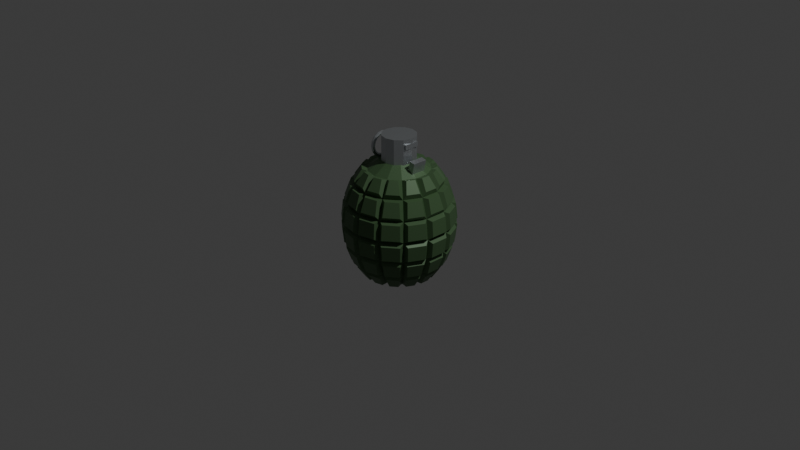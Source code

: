 # Source: grenade.blend  (saved by Blender 5.1.30; exported with 4.5.12 LTS)
import bpy
from mathutils import Matrix  # noqa: F401  (used for matrix-valued properties, if any)

bpy.ops.wm.read_factory_settings(use_empty=True)
scene = bpy.context.scene
scene.name = 'Scene'

# ---- collections
col_collection = bpy.data.collections.new('Collection'); scene.collection.children.link(col_collection)

# ---- materials (node trees are filled in below, after node groups)
mat_grenade_greendark = bpy.data.materials.new('Grenade_GreenDark')
mat_grenade_greymetal = bpy.data.materials.new('Grenade_GreyMetal')

# ---- material node trees
mat_grenade_greendark.use_nodes = True; mat_grenade_greendark.node_tree.nodes.clear()
_N = mat_grenade_greendark.node_tree.nodes; _L = mat_grenade_greendark.node_tree.links
n0 = _N.new('ShaderNodeBsdfPrincipled'); n0.name = 'Principled BSDF'; n0.location = (-200, 100)
n0.inputs[0].default_value = (0.07, 0.14, 0.06, 1.0)
n0.inputs[1].default_value = 0.2
n1 = _N.new('ShaderNodeOutputMaterial'); n1.name = 'Material Output'; n1.location = (200, 100)
_L.new(n0.outputs[0], n1.inputs[0])
n1.is_active_output = True
mat_grenade_greymetal.use_nodes = True; mat_grenade_greymetal.node_tree.nodes.clear()
_N = mat_grenade_greymetal.node_tree.nodes; _L = mat_grenade_greymetal.node_tree.links
n0 = _N.new('ShaderNodeBsdfPrincipled'); n0.name = 'Principled BSDF'; n0.location = (-200, 100)
n0.inputs[0].default_value = (0.55, 0.58, 0.6, 1.0)
n0.inputs[1].default_value = 0.85
n0.inputs[2].default_value = 0.3
n1 = _N.new('ShaderNodeOutputMaterial'); n1.name = 'Material Output'; n1.location = (200, 100)
_L.new(n0.outputs[0], n1.inputs[0])
n1.is_active_output = True

# ---- world
world_world = bpy.data.worlds.new('World'); scene.world = world_world
world_world.use_nodes = True; world_world.node_tree.nodes.clear()
_N = world_world.node_tree.nodes; _L = world_world.node_tree.links
n0 = _N.new('ShaderNodeOutputWorld'); n0.name = 'World Output'; n0.location = (200, 100)
n1 = _N.new('ShaderNodeBackground'); n1.name = 'Background'; n1.location = (-200, 100)
n1.inputs[0].default_value = (0.05088, 0.05088, 0.05088, 1.0)
_L.new(n1.outputs[0], n0.inputs[0])
n0.is_active_output = True
world_world.color = (0.05088, 0.05088, 0.05088)
world_world.sun_shadow_jitter_overblur = 0.0

# ---- cameras
cam_camera = bpy.data.cameras.new('Camera')
cam_camera.clip_end = 100.0
cam_camera.ortho_scale = 7.314

# ---- lights
light_light = bpy.data.lights.new('Light', 'POINT')
light_light.energy = 1000.0
light_light.shadow_soft_size = 0.1

# ---- meshes
me_grenadebodymesh = bpy.data.meshes.new('GrenadeBodyMesh')
me_grenadebodymesh.from_pydata([(0.0, 0.0, 0.704), (0.0, 0.17, 0.6695), (0.2892, 0.513, 0.0352), (0.0, 0.445, 0.4138), (0.0, 0.5231, 0.2175), (0.0, 0.55, 0.0), (0.0, 0.5231, -0.2175), (0.2677, 0.2624, -0.5828), (0.0, 0.3233, -0.5695), (0.0, 0.17, -0.6695), (0.0, 0.0, -0.704), (0.3352, 0.3099, -0.4675), (0.07374, 0.1531, 0.6695), (0.1403, 0.2913, 0.5695), (0.1931, 0.4009, 0.4138), (0.227, 0.4713, 0.2175), (0.2386, 0.4955, 0.0), (0.227, 0.4713, -0.2175), (0.1931, 0.4009, -0.4138), (0.1403, 0.2913, -0.5695), (0.07374, 0.1531, -0.6695), (0.2275, 0.3957, -0.4675), (0.1963, 0.3194, -0.5828), (0.1329, 0.106, 0.6695), (0.2528, 0.2016, 0.5695), (0.3479, 0.2774, 0.4138), (0.409, 0.3261, 0.2175), (0.43, 0.3429, 0.0), (0.409, 0.3261, -0.2175), (0.3479, 0.2774, -0.4138), (0.2528, 0.2016, -0.5695), (0.1329, 0.106, -0.6695), (0.4064, 0.3701, 0.2641), (0.3628, 0.3396, 0.4097), (0.1657, 0.03782, 0.6695), (0.3152, 0.07194, 0.5695), (0.4338, 0.09901, 0.4138), (0.51, 0.1164, 0.2175), (0.5362, 0.1224, 0.0), (0.51, 0.1164, -0.2175), (0.4338, 0.09901, -0.4138), (0.3152, 0.07194, -0.5695), (0.1657, 0.03782, -0.6695), (0.2503, 0.4293, 0.4097), (0.2704, 0.4785, 0.2641), (0.1657, -0.03782, 0.6695), (0.3152, -0.07194, 0.5695), (0.4338, -0.09901, 0.4138), (0.51, -0.1164, 0.2175), (0.5362, -0.1224, 0.0), (0.51, -0.1164, -0.2175), (0.4338, -0.09901, -0.4138), (0.3152, -0.07194, -0.5695), (0.1657, -0.03782, -0.6695), (0.3628, 0.3396, -0.4097), (0.4064, 0.3701, -0.2641), (0.1329, -0.106, 0.6695), (0.2528, -0.2016, 0.5695), (0.3479, -0.2774, 0.4138), (0.409, -0.3261, 0.2175), (0.43, -0.3429, 0.0), (0.409, -0.3261, -0.2175), (0.3479, -0.2774, -0.4138), (0.2528, -0.2016, -0.5695), (0.1329, -0.106, -0.6695), (0.2704, 0.4785, -0.2641), (0.2503, 0.4293, -0.4097), (0.07374, -0.1531, 0.6695), (0.1403, -0.2913, 0.5695), (0.1931, -0.4009, 0.4138), (0.227, -0.4713, 0.2175), (0.2386, -0.4955, 0.0), (0.227, -0.4713, -0.2175), (0.1931, -0.4009, -0.4138), (0.1403, -0.2913, -0.5695), (0.07374, -0.1531, -0.6695), (0.2117, 0.5299, -0.1968), (0.2207, 0.5459, -0.0352), (-3.725e-08, -0.17, 0.6695), (-8.941e-08, -0.3233, 0.5695), (-7.451e-08, -0.445, 0.4138), (-5.96e-08, -0.5231, 0.2175), (-8.941e-08, -0.55, 0.0), (-5.96e-08, -0.5231, -0.2175), (-7.451e-08, -0.445, -0.4138), (-8.941e-08, -0.3233, -0.5695), (-3.725e-08, -0.17, -0.6695), (0.038, 0.5876, -0.0352), (0.03916, 0.5693, -0.1968), (-0.07374, -0.1531, 0.6695), (-0.1403, -0.2913, 0.5695), (-0.1931, -0.4009, 0.4138), (-0.227, -0.4713, 0.2175), (-0.2386, -0.4955, 0.0), (-0.227, -0.4713, -0.2175), (-0.1931, -0.4009, -0.4138), (-0.1403, -0.2913, -0.5695), (-0.07374, -0.1531, -0.6695), (0.2207, 0.5459, 0.0352), (0.2117, 0.5299, 0.1968), (-0.1329, -0.106, 0.6695), (-0.2528, -0.2016, 0.5695), (-0.3479, -0.2774, 0.4138), (-0.409, -0.3261, 0.2175), (-0.43, -0.3429, 0.0), (-0.409, -0.3261, -0.2175), (-0.3479, -0.2774, -0.4138), (-0.2528, -0.2016, -0.5695), (-0.1329, -0.106, -0.6695), (0.03916, 0.5693, 0.1968), (0.038, 0.5876, 0.0352), (-0.1657, -0.03782, 0.6695), (-0.3152, -0.07194, 0.5695), (-0.4338, -0.09901, 0.4138), (-0.51, -0.1164, 0.2175), (-0.5362, -0.1224, 0.0), (-0.51, -0.1164, -0.2175), (-0.4338, -0.09901, -0.4138), (-0.3152, -0.07194, -0.5695), (-0.1657, -0.03782, -0.6695), (0.1273, 0.3525, -0.5828), (0.1675, 0.4246, -0.4675), (-0.1657, 0.03782, 0.6695), (-0.3152, 0.07194, 0.5695), (-0.4338, 0.09901, 0.4138), (-0.51, 0.1164, 0.2175), (-0.5362, 0.1224, 0.0), (-0.51, 0.1164, -0.2175), (-0.4338, 0.09901, -0.4138), (-0.3152, 0.07194, -0.5695), (-0.1657, 0.03782, -0.6695), (0.0333, 0.4553, -0.4675), (0.03826, 0.3729, -0.5828), (-0.1329, 0.106, 0.6695), (-0.2528, 0.2016, 0.5695), (-0.3479, 0.2774, 0.4138), (-0.409, 0.3261, 0.2175), (-0.43, 0.3429, 0.0), (-0.409, 0.3261, -0.2175), (-0.3479, 0.2774, -0.4138), (-0.2528, 0.2016, -0.5695), (-0.1329, 0.106, -0.6695), (0.2055, 0.5097, 0.2641), (0.1795, 0.4633, 0.4097), (-0.07374, 0.1531, 0.6695), (-0.1403, 0.2913, 0.5695), (-0.1931, 0.4009, 0.4138), (-0.227, 0.4713, 0.2175), (-0.2386, 0.4955, 0.0), (-0.227, 0.4713, -0.2175), (-0.1931, 0.4009, -0.4138), (-0.1403, 0.2913, -0.5695), (-0.07374, 0.1531, -0.6695), (0.03929, 0.4954, 0.4097), (0.03597, 0.5484, 0.2641), (0.1795, 0.4633, -0.4097), (1.341e-07, 0.3233, 0.5695), (0.2055, 0.5097, -0.2641), (0.03597, 0.5484, -0.2641), (0.03929, 0.4954, -0.4097), (0.1675, 0.4246, 0.4675), (1.341e-07, 0.445, -0.4138), (0.1273, 0.3525, 0.5828), (0.03826, 0.3729, 0.5828), (0.0333, 0.4553, 0.4675), (0.2823, 0.4959, 0.1968), (0.4207, 0.3856, 0.1968), (0.4357, 0.3961, 0.0352), (0.2823, 0.4959, -0.1968), (0.2892, 0.513, -0.0352), (0.4357, 0.3961, -0.0352), (0.4207, 0.3856, -0.1968), (0.2275, 0.3957, 0.4675), (0.1963, 0.3194, 0.5828), (0.2677, 0.2624, 0.5828), (0.3352, 0.3099, 0.4675), (0.4695, 0.3243, -0.1968), (0.4831, 0.3367, -0.0352), (0.5645, 0.1678, -0.0352), (0.5463, 0.1649, -0.1968), (0.3767, 0.2578, 0.4675), (0.3154, 0.2026, 0.5828), (0.355, 0.1203, 0.5828), (0.4365, 0.1338, 0.4675), (0.4118, 0.2781, -0.4097), (0.4512, 0.3138, -0.2641), (0.5267, 0.1571, -0.2641), (0.4742, 0.1485, -0.4097), (0.4512, 0.3138, 0.2641), (0.4118, 0.2781, 0.4097), (0.4742, 0.1485, 0.4097), (0.5267, 0.1571, 0.2641), (0.3154, 0.2026, -0.5828), (0.3767, 0.2578, -0.4675), (0.4365, 0.1338, -0.4675), (0.355, 0.1203, -0.5828), (0.4831, 0.3367, 0.0352), (0.4695, 0.3243, 0.1968), (0.5463, 0.1649, 0.1968), (0.5645, 0.1678, 0.0352), (0.5638, 0.0885, -0.1968), (0.5814, 0.09372, -0.0352), (0.5814, -0.09372, -0.0352), (0.5638, -0.0885, -0.1968), (0.4513, 0.06884, 0.4675), (0.372, 0.04568, 0.5828), (0.372, -0.04568, 0.5828), (0.4513, -0.06884, 0.4675), (0.4917, 0.07192, -0.4097), (0.5427, 0.08697, -0.2641), (0.5427, -0.08697, -0.2641), (0.4917, -0.07192, -0.4097), (0.5427, 0.08697, 0.2641), (0.4917, 0.07192, 0.4097), (0.4917, -0.07192, 0.4097), (0.5427, -0.08697, 0.2641), (0.372, 0.04568, -0.5828), (0.4513, 0.06884, -0.4675), (0.4513, -0.06884, -0.4675), (0.372, -0.04568, -0.5828), (0.5814, 0.09372, 0.0352), (0.5638, 0.0885, 0.1968), (0.5638, -0.0885, 0.1968), (0.5814, -0.09372, 0.0352), (0.5645, -0.1678, 0.0352), (0.5463, -0.1649, 0.1968), (0.4695, -0.3243, 0.1968), (0.4831, -0.3367, 0.0352), (0.5463, -0.1649, -0.1968), (0.5645, -0.1678, -0.0352), (0.4831, -0.3367, -0.0352), (0.4695, -0.3243, -0.1968), (0.4365, -0.1338, 0.4675), (0.355, -0.1203, 0.5828), (0.3154, -0.2026, 0.5828), (0.3767, -0.2578, 0.4675), (0.4742, -0.1485, -0.4097), (0.5267, -0.1571, -0.2641), (0.4512, -0.3138, -0.2641), (0.4118, -0.2781, -0.4097), (0.5267, -0.1571, 0.2641), (0.4742, -0.1485, 0.4097), (0.4118, -0.2781, 0.4097), (0.4512, -0.3138, 0.2641), (0.355, -0.1203, -0.5828), (0.4365, -0.1338, -0.4675), (0.3767, -0.2578, -0.4675), (0.3154, -0.2026, -0.5828), (0.2677, -0.2624, -0.5828), (0.3352, -0.3099, -0.4675), (0.2275, -0.3957, -0.4675), (0.1963, -0.3194, -0.5828), (0.4357, -0.3961, 0.0352), (0.4207, -0.3856, 0.1968), (0.2823, -0.4959, 0.1968), (0.2892, -0.513, 0.0352), (0.4207, -0.3856, -0.1968), (0.4357, -0.3961, -0.0352), (0.2892, -0.513, -0.0352), (0.2823, -0.4959, -0.1968), (0.3352, -0.3099, 0.4675), (0.2677, -0.2624, 0.5828), (0.1963, -0.3194, 0.5828), (0.2275, -0.3957, 0.4675), (0.3628, -0.3396, -0.4097), (0.4064, -0.3701, -0.2641), (0.2704, -0.4785, -0.2641), (0.2503, -0.4293, -0.4097), (0.4064, -0.3701, 0.2641), (0.3628, -0.3396, 0.4097), (0.2503, -0.4293, 0.4097), (0.2704, -0.4785, 0.2641), (0.1795, -0.4633, -0.4097), (0.2055, -0.5097, -0.2641), (0.03597, -0.5484, -0.2641), (0.03929, -0.4954, -0.4097), (0.2055, -0.5097, 0.2641), (0.1795, -0.4633, 0.4097), (0.03929, -0.4954, 0.4097), (0.03597, -0.5484, 0.2641), (0.1273, -0.3525, -0.5828), (0.1675, -0.4246, -0.4675), (0.0333, -0.4553, -0.4675), (0.03826, -0.3729, -0.5828), (0.2207, -0.5459, 0.0352), (0.2117, -0.5299, 0.1968), (0.03916, -0.5693, 0.1968), (0.038, -0.5876, 0.0352), (0.2117, -0.5299, -0.1968), (0.2207, -0.5459, -0.0352), (0.038, -0.5876, -0.0352), (0.03916, -0.5693, -0.1968), (0.1675, -0.4246, 0.4675), (0.1273, -0.3525, 0.5828), (0.03826, -0.3729, 0.5828), (0.0333, -0.4553, 0.4675), (-0.0333, -0.4553, 0.4675), (-0.03826, -0.3729, 0.5828), (-0.1273, -0.3525, 0.5828), (-0.1675, -0.4246, 0.4675), (-0.03929, -0.4954, -0.4097), (-0.03597, -0.5484, -0.2641), (-0.2055, -0.5097, -0.2641), (-0.1795, -0.4633, -0.4097), (-0.03597, -0.5484, 0.2641), (-0.03929, -0.4954, 0.4097), (-0.1795, -0.4633, 0.4097), (-0.2055, -0.5097, 0.2641), (-0.03826, -0.3729, -0.5828), (-0.0333, -0.4553, -0.4675), (-0.1675, -0.4246, -0.4675), (-0.1273, -0.3525, -0.5828), (-0.038, -0.5876, 0.0352), (-0.03916, -0.5693, 0.1968), (-0.2117, -0.5299, 0.1968), (-0.2207, -0.5459, 0.0352), (-0.03916, -0.5693, -0.1968), (-0.038, -0.5876, -0.0352), (-0.2207, -0.5459, -0.0352), (-0.2117, -0.5299, -0.1968), (-0.2823, -0.4959, -0.1968), (-0.2892, -0.513, -0.0352), (-0.4357, -0.3961, -0.0352), (-0.4207, -0.3856, -0.1968), (-0.2275, -0.3957, 0.4675), (-0.1963, -0.3194, 0.5828), (-0.2677, -0.2624, 0.5828), (-0.3352, -0.3099, 0.4675), (-0.2503, -0.4293, -0.4097), (-0.2704, -0.4785, -0.2641), (-0.4064, -0.3701, -0.2641), (-0.3628, -0.3396, -0.4097), (-0.2704, -0.4785, 0.2641), (-0.2503, -0.4293, 0.4097), (-0.3628, -0.3396, 0.4097), (-0.4064, -0.3701, 0.2641), (-0.1963, -0.3194, -0.5828), (-0.2275, -0.3957, -0.4675), (-0.3352, -0.3099, -0.4675), (-0.2677, -0.2624, -0.5828), (-0.2892, -0.513, 0.0352), (-0.2823, -0.4959, 0.1968), (-0.4207, -0.3856, 0.1968), (-0.4357, -0.3961, 0.0352), (-0.4695, -0.3243, -0.1968), (-0.4831, -0.3367, -0.0352), (-0.5645, -0.1678, -0.0352), (-0.5463, -0.1649, -0.1968), (-0.3767, -0.2578, 0.4675), (-0.3154, -0.2026, 0.5828), (-0.355, -0.1203, 0.5828), (-0.4365, -0.1338, 0.4675), (-0.4118, -0.2781, -0.4097), (-0.4512, -0.3138, -0.2641), (-0.5267, -0.1571, -0.2641), (-0.4742, -0.1485, -0.4097), (-0.4512, -0.3138, 0.2641), (-0.4118, -0.2781, 0.4097), (-0.4742, -0.1485, 0.4097), (-0.5267, -0.1571, 0.2641), (-0.3154, -0.2026, -0.5828), (-0.3767, -0.2578, -0.4675), (-0.4365, -0.1338, -0.4675), (-0.355, -0.1203, -0.5828), (-0.4831, -0.3367, 0.0352), (-0.4695, -0.3243, 0.1968), (-0.5463, -0.1649, 0.1968), (-0.5645, -0.1678, 0.0352), (-0.372, -0.04568, -0.5828), (-0.4513, -0.06884, -0.4675), (-0.4513, 0.06884, -0.4675), (-0.372, 0.04568, -0.5828), (-0.5814, -0.09372, 0.0352), (-0.5638, -0.0885, 0.1968), (-0.5638, 0.0885, 0.1968), (-0.5814, 0.09372, 0.0352), (-0.5638, -0.0885, -0.1968), (-0.5814, -0.09372, -0.0352), (-0.5814, 0.09372, -0.0352), (-0.5638, 0.0885, -0.1968), (-0.4513, -0.06884, 0.4675), (-0.372, -0.04568, 0.5828), (-0.372, 0.04568, 0.5828), (-0.4513, 0.06884, 0.4675), (-0.4917, -0.07192, -0.4097), (-0.5427, -0.08697, -0.2641), (-0.5427, 0.08697, -0.2641), (-0.4917, 0.07192, -0.4097), (-0.5427, -0.08697, 0.2641), (-0.4917, -0.07192, 0.4097), (-0.4917, 0.07192, 0.4097), (-0.5427, 0.08697, 0.2641), (-0.5267, 0.1571, 0.2641), (-0.4742, 0.1485, 0.4097), (-0.4118, 0.2781, 0.4097), (-0.4512, 0.3138, 0.2641), (-0.355, 0.1203, -0.5828), (-0.4365, 0.1338, -0.4675), (-0.3767, 0.2578, -0.4675), (-0.3154, 0.2026, -0.5828), (-0.5645, 0.1678, 0.0352), (-0.5463, 0.1649, 0.1968), (-0.4695, 0.3243, 0.1968), (-0.4831, 0.3367, 0.0352), (-0.5463, 0.1649, -0.1968), (-0.5645, 0.1678, -0.0352), (-0.4831, 0.3367, -0.0352), (-0.4695, 0.3243, -0.1968), (-0.4365, 0.1338, 0.4675), (-0.355, 0.1203, 0.5828), (-0.3154, 0.2026, 0.5828), (-0.3767, 0.2578, 0.4675), (-0.4742, 0.1485, -0.4097), (-0.5267, 0.1571, -0.2641), (-0.4512, 0.3138, -0.2641), (-0.4118, 0.2781, -0.4097), (-0.3628, 0.3396, -0.4097), (-0.4064, 0.3701, -0.2641), (-0.2704, 0.4785, -0.2641), (-0.2503, 0.4293, -0.4097), (-0.4064, 0.3701, 0.2641), (-0.3628, 0.3396, 0.4097), (-0.2503, 0.4293, 0.4097), (-0.2704, 0.4785, 0.2641), (-0.2677, 0.2624, -0.5828), (-0.3352, 0.3099, -0.4675), (-0.2275, 0.3957, -0.4675), (-0.1963, 0.3194, -0.5828), (-0.4357, 0.3961, 0.0352), (-0.4207, 0.3856, 0.1968), (-0.2823, 0.4959, 0.1968), (-0.2892, 0.513, 0.0352), (-0.4207, 0.3856, -0.1968), (-0.4357, 0.3961, -0.0352), (-0.2892, 0.513, -0.0352), (-0.2823, 0.4959, -0.1968), (-0.3352, 0.3099, 0.4675), (-0.2677, 0.2624, 0.5828), (-0.1963, 0.3194, 0.5828), (-0.2275, 0.3957, 0.4675), (-0.1675, 0.4246, 0.4675), (-0.1273, 0.3525, 0.5828), (-0.03826, 0.3729, 0.5828), (-0.0333, 0.4553, 0.4675), (-0.1795, 0.4633, -0.4097), (-0.2055, 0.5097, -0.2641), (-0.03597, 0.5484, -0.2641), (-0.03929, 0.4954, -0.4097), (-0.2055, 0.5097, 0.2641), (-0.1795, 0.4633, 0.4097), (-0.03929, 0.4954, 0.4097), (-0.03597, 0.5484, 0.2641), (-0.1273, 0.3525, -0.5828), (-0.1675, 0.4246, -0.4675), (-0.0333, 0.4553, -0.4675), (-0.03826, 0.3729, -0.5828), (-0.2207, 0.5459, 0.0352), (-0.2117, 0.5299, 0.1968), (-0.03916, 0.5693, 0.1968), (-0.038, 0.5876, 0.0352), (-0.2117, 0.5299, -0.1968), (-0.2207, 0.5459, -0.0352), (-0.038, 0.5876, -0.0352), (-0.03916, 0.5693, -0.1968)], [], [(164, 163, 162, 160), (10, 9, 20), (159, 158, 157, 155), (154, 153, 143, 142), (1, 0, 12), (132, 131, 121, 120), (110, 109, 99, 98), (156, 1, 12, 13), (9, 8, 19, 20), (88, 87, 77, 76), (10, 20, 31), (66, 65, 55, 54), (44, 43, 33, 32), (12, 0, 23), (22, 21, 11, 7), (2, 165, 166, 167), (13, 12, 23, 24), (20, 19, 30, 31), (168, 169, 170, 171), (172, 173, 174, 175), (176, 177, 178, 179), (180, 181, 182, 183), (10, 31, 42), (184, 185, 186, 187), (188, 189, 190, 191), (23, 0, 34), (192, 193, 194, 195), (196, 197, 198, 199), (24, 23, 34, 35), (31, 30, 41, 42), (35, 34, 45, 46), (42, 41, 52, 53), (200, 201, 202, 203), (204, 205, 206, 207), (10, 42, 53), (208, 209, 210, 211), (212, 213, 214, 215), (34, 0, 45), (216, 217, 218, 219), (220, 221, 222, 223), (224, 225, 226, 227), (46, 45, 56, 57), (53, 52, 63, 64), (228, 229, 230, 231), (232, 233, 234, 235), (10, 53, 64), (236, 237, 238, 239), (240, 241, 242, 243), (45, 0, 56), (244, 245, 246, 247), (56, 0, 67), (248, 249, 250, 251), (252, 253, 254, 255), (57, 56, 67, 68), (64, 63, 74, 75), (256, 257, 258, 259), (260, 261, 262, 263), (10, 64, 75), (264, 265, 266, 267), (268, 269, 270, 271), (272, 273, 274, 275), (276, 277, 278, 279), (67, 0, 78), (280, 281, 282, 283), (284, 285, 286, 287), (68, 67, 78, 79), (75, 74, 85, 86), (288, 289, 290, 291), (292, 293, 294, 295), (10, 75, 86), (296, 297, 298, 299), (10, 86, 97), (300, 301, 302, 303), (304, 305, 306, 307), (78, 0, 89), (308, 309, 310, 311), (312, 313, 314, 315), (79, 78, 89, 90), (86, 85, 96, 97), (316, 317, 318, 319), (320, 321, 322, 323), (324, 325, 326, 327), (10, 97, 108), (328, 329, 330, 331), (332, 333, 334, 335), (89, 0, 100), (336, 337, 338, 339), (340, 341, 342, 343), (90, 89, 100, 101), (97, 96, 107, 108), (101, 100, 111, 112), (108, 107, 118, 119), (344, 345, 346, 347), (348, 349, 350, 351), (10, 108, 119), (352, 353, 354, 355), (356, 357, 358, 359), (100, 0, 111), (360, 361, 362, 363), (364, 365, 366, 367), (368, 369, 370, 371), (372, 373, 374, 375), (112, 111, 122, 123), (119, 118, 129, 130), (376, 377, 378, 379), (380, 381, 382, 383), (10, 119, 130), (384, 385, 386, 387), (388, 389, 390, 391), (111, 0, 122), (392, 393, 394, 395), (122, 0, 133), (396, 397, 398, 399), (400, 401, 402, 403), (123, 122, 133, 134), (130, 129, 140, 141), (404, 405, 406, 407), (408, 409, 410, 411), (10, 130, 141), (412, 413, 414, 415), (416, 417, 418, 419), (420, 421, 422, 423), (133, 0, 144), (424, 425, 426, 427), (428, 429, 430, 431), (134, 133, 144, 145), (141, 140, 151, 152), (432, 433, 434, 435), (436, 437, 438, 439), (10, 141, 152), (440, 441, 442, 443), (10, 152, 9), (444, 445, 446, 447), (448, 449, 450, 451), (144, 0, 1), (452, 453, 454, 455), (456, 457, 458, 459), (145, 144, 1, 156), (152, 151, 8, 9), (460, 461, 462, 463), (3, 156, 163, 164), (156, 13, 162, 163), (13, 14, 160, 162), (14, 3, 164, 160), (161, 6, 158, 159), (6, 17, 157, 158), (17, 18, 155, 157), (18, 161, 159, 155), (4, 3, 153, 154), (3, 14, 143, 153), (14, 15, 142, 143), (15, 4, 154, 142), (8, 161, 131, 132), (161, 18, 121, 131), (18, 19, 120, 121), (19, 8, 132, 120), (5, 4, 109, 110), (4, 15, 99, 109), (15, 16, 98, 99), (16, 5, 110, 98), (6, 5, 87, 88), (5, 16, 77, 87), (16, 17, 76, 77), (17, 6, 88, 76), (18, 17, 65, 66), (17, 28, 55, 65), (28, 29, 54, 55), (29, 18, 66, 54), (15, 14, 43, 44), (14, 25, 33, 43), (25, 26, 32, 33), (26, 15, 44, 32), (19, 18, 21, 22), (18, 29, 11, 21), (29, 30, 7, 11), (30, 19, 22, 7), (16, 15, 165, 2), (15, 26, 166, 165), (26, 27, 167, 166), (27, 16, 2, 167), (17, 16, 169, 168), (16, 27, 170, 169), (27, 28, 171, 170), (28, 17, 168, 171), (14, 13, 173, 172), (13, 24, 174, 173), (24, 25, 175, 174), (25, 14, 172, 175), (28, 27, 177, 176), (27, 38, 178, 177), (38, 39, 179, 178), (39, 28, 176, 179), (25, 24, 181, 180), (24, 35, 182, 181), (35, 36, 183, 182), (36, 25, 180, 183), (29, 28, 185, 184), (28, 39, 186, 185), (39, 40, 187, 186), (40, 29, 184, 187), (26, 25, 189, 188), (25, 36, 190, 189), (36, 37, 191, 190), (37, 26, 188, 191), (30, 29, 193, 192), (29, 40, 194, 193), (40, 41, 195, 194), (41, 30, 192, 195), (27, 26, 197, 196), (26, 37, 198, 197), (37, 38, 199, 198), (38, 27, 196, 199), (39, 38, 201, 200), (38, 49, 202, 201), (49, 50, 203, 202), (50, 39, 200, 203), (36, 35, 205, 204), (35, 46, 206, 205), (46, 47, 207, 206), (47, 36, 204, 207), (40, 39, 209, 208), (39, 50, 210, 209), (50, 51, 211, 210), (51, 40, 208, 211), (37, 36, 213, 212), (36, 47, 214, 213), (47, 48, 215, 214), (48, 37, 212, 215), (41, 40, 217, 216), (40, 51, 218, 217), (51, 52, 219, 218), (52, 41, 216, 219), (38, 37, 221, 220), (37, 48, 222, 221), (48, 49, 223, 222), (49, 38, 220, 223), (49, 48, 225, 224), (48, 59, 226, 225), (59, 60, 227, 226), (60, 49, 224, 227), (50, 49, 229, 228), (49, 60, 230, 229), (60, 61, 231, 230), (61, 50, 228, 231), (47, 46, 233, 232), (46, 57, 234, 233), (57, 58, 235, 234), (58, 47, 232, 235), (51, 50, 237, 236), (50, 61, 238, 237), (61, 62, 239, 238), (62, 51, 236, 239), (48, 47, 241, 240), (47, 58, 242, 241), (58, 59, 243, 242), (59, 48, 240, 243), (52, 51, 245, 244), (51, 62, 246, 245), (62, 63, 247, 246), (63, 52, 244, 247), (63, 62, 249, 248), (62, 73, 250, 249), (73, 74, 251, 250), (74, 63, 248, 251), (60, 59, 253, 252), (59, 70, 254, 253), (70, 71, 255, 254), (71, 60, 252, 255), (61, 60, 257, 256), (60, 71, 258, 257), (71, 72, 259, 258), (72, 61, 256, 259), (58, 57, 261, 260), (57, 68, 262, 261), (68, 69, 263, 262), (69, 58, 260, 263), (62, 61, 265, 264), (61, 72, 266, 265), (72, 73, 267, 266), (73, 62, 264, 267), (59, 58, 269, 268), (58, 69, 270, 269), (69, 70, 271, 270), (70, 59, 268, 271), (73, 72, 273, 272), (72, 83, 274, 273), (83, 84, 275, 274), (84, 73, 272, 275), (70, 69, 277, 276), (69, 80, 278, 277), (80, 81, 279, 278), (81, 70, 276, 279), (74, 73, 281, 280), (73, 84, 282, 281), (84, 85, 283, 282), (85, 74, 280, 283), (71, 70, 285, 284), (70, 81, 286, 285), (81, 82, 287, 286), (82, 71, 284, 287), (72, 71, 289, 288), (71, 82, 290, 289), (82, 83, 291, 290), (83, 72, 288, 291), (69, 68, 293, 292), (68, 79, 294, 293), (79, 80, 295, 294), (80, 69, 292, 295), (80, 79, 297, 296), (79, 90, 298, 297), (90, 91, 299, 298), (91, 80, 296, 299), (84, 83, 301, 300), (83, 94, 302, 301), (94, 95, 303, 302), (95, 84, 300, 303), (81, 80, 305, 304), (80, 91, 306, 305), (91, 92, 307, 306), (92, 81, 304, 307), (85, 84, 309, 308), (84, 95, 310, 309), (95, 96, 311, 310), (96, 85, 308, 311), (82, 81, 313, 312), (81, 92, 314, 313), (92, 93, 315, 314), (93, 82, 312, 315), (83, 82, 317, 316), (82, 93, 318, 317), (93, 94, 319, 318), (94, 83, 316, 319), (94, 93, 321, 320), (93, 104, 322, 321), (104, 105, 323, 322), (105, 94, 320, 323), (91, 90, 325, 324), (90, 101, 326, 325), (101, 102, 327, 326), (102, 91, 324, 327), (95, 94, 329, 328), (94, 105, 330, 329), (105, 106, 331, 330), (106, 95, 328, 331), (92, 91, 333, 332), (91, 102, 334, 333), (102, 103, 335, 334), (103, 92, 332, 335), (96, 95, 337, 336), (95, 106, 338, 337), (106, 107, 339, 338), (107, 96, 336, 339), (93, 92, 341, 340), (92, 103, 342, 341), (103, 104, 343, 342), (104, 93, 340, 343), (105, 104, 345, 344), (104, 115, 346, 345), (115, 116, 347, 346), (116, 105, 344, 347), (102, 101, 349, 348), (101, 112, 350, 349), (112, 113, 351, 350), (113, 102, 348, 351), (106, 105, 353, 352), (105, 116, 354, 353), (116, 117, 355, 354), (117, 106, 352, 355), (103, 102, 357, 356), (102, 113, 358, 357), (113, 114, 359, 358), (114, 103, 356, 359), (107, 106, 361, 360), (106, 117, 362, 361), (117, 118, 363, 362), (118, 107, 360, 363), (104, 103, 365, 364), (103, 114, 366, 365), (114, 115, 367, 366), (115, 104, 364, 367), (118, 117, 369, 368), (117, 128, 370, 369), (128, 129, 371, 370), (129, 118, 368, 371), (115, 114, 373, 372), (114, 125, 374, 373), (125, 126, 375, 374), (126, 115, 372, 375), (116, 115, 377, 376), (115, 126, 378, 377), (126, 127, 379, 378), (127, 116, 376, 379), (113, 112, 381, 380), (112, 123, 382, 381), (123, 124, 383, 382), (124, 113, 380, 383), (117, 116, 385, 384), (116, 127, 386, 385), (127, 128, 387, 386), (128, 117, 384, 387), (114, 113, 389, 388), (113, 124, 390, 389), (124, 125, 391, 390), (125, 114, 388, 391), (125, 124, 393, 392), (124, 135, 394, 393), (135, 136, 395, 394), (136, 125, 392, 395), (129, 128, 397, 396), (128, 139, 398, 397), (139, 140, 399, 398), (140, 129, 396, 399), (126, 125, 401, 400), (125, 136, 402, 401), (136, 137, 403, 402), (137, 126, 400, 403), (127, 126, 405, 404), (126, 137, 406, 405), (137, 138, 407, 406), (138, 127, 404, 407), (124, 123, 409, 408), (123, 134, 410, 409), (134, 135, 411, 410), (135, 124, 408, 411), (128, 127, 413, 412), (127, 138, 414, 413), (138, 139, 415, 414), (139, 128, 412, 415), (139, 138, 417, 416), (138, 149, 418, 417), (149, 150, 419, 418), (150, 139, 416, 419), (136, 135, 421, 420), (135, 146, 422, 421), (146, 147, 423, 422), (147, 136, 420, 423), (140, 139, 425, 424), (139, 150, 426, 425), (150, 151, 427, 426), (151, 140, 424, 427), (137, 136, 429, 428), (136, 147, 430, 429), (147, 148, 431, 430), (148, 137, 428, 431), (138, 137, 433, 432), (137, 148, 434, 433), (148, 149, 435, 434), (149, 138, 432, 435), (135, 134, 437, 436), (134, 145, 438, 437), (145, 146, 439, 438), (146, 135, 436, 439), (146, 145, 441, 440), (145, 156, 442, 441), (156, 3, 443, 442), (3, 146, 440, 443), (150, 149, 445, 444), (149, 6, 446, 445), (6, 161, 447, 446), (161, 150, 444, 447), (147, 146, 449, 448), (146, 3, 450, 449), (3, 4, 451, 450), (4, 147, 448, 451), (151, 150, 453, 452), (150, 161, 454, 453), (161, 8, 455, 454), (8, 151, 452, 455), (148, 147, 457, 456), (147, 4, 458, 457), (4, 5, 459, 458), (5, 148, 456, 459), (149, 148, 461, 460), (148, 5, 462, 461), (5, 6, 463, 462), (6, 149, 460, 463)])
me_grenadebodymesh.materials.append(mat_grenade_greendark)
me_grenadebodymesh.update()
me_cylinder = bpy.data.meshes.new('Cylinder')
me_cylinder.from_pydata([(0.0, 0.18, -0.175), (0.0, 0.18, 0.175), (0.09, 0.1559, -0.175), (0.09, 0.1559, 0.175), (0.1559, 0.09, -0.175), (0.1559, 0.09, 0.175), (0.18, 0.0, -0.175), (0.18, 0.0, 0.175), (0.1559, -0.09, -0.175), (0.1559, -0.09, 0.175), (0.09, -0.1559, -0.175), (0.09, -0.1559, 0.175), (0.0, -0.18, -0.175), (0.0, -0.18, 0.175), (-0.09, -0.1559, -0.175), (-0.09, -0.1559, 0.175), (-0.1559, -0.09, -0.175), (-0.1559, -0.09, 0.175), (-0.18, 0.0, -0.175), (-0.18, 0.0, 0.175), (-0.1559, 0.09, -0.175), (-0.1559, 0.09, 0.175), (-0.09, 0.1559, -0.175), (-0.09, 0.1559, 0.175)], [], [(0, 1, 3, 2), (2, 3, 5, 4), (4, 5, 7, 6), (6, 7, 9, 8), (8, 9, 11, 10), (10, 11, 13, 12), (12, 13, 15, 14), (14, 15, 17, 16), (16, 17, 19, 18), (18, 19, 21, 20), (3, 1, 23, 21, 19, 17, 15, 13, 11, 9, 7, 5), (20, 21, 23, 22), (22, 23, 1, 0), (0, 2, 4, 6, 8, 10, 12, 14, 16, 18, 20, 22)])
_uv = me_cylinder.uv_layers.new(name='UVMap')
_uv.uv.foreach_set('vector', [1.0, 0.5, 1.0, 1.0, 0.9167, 1.0, 0.9167, 0.5, 0.9167, 0.5, 0.9167, 1.0, 0.8333, 1.0, 0.8333, 0.5, 0.8333, 0.5, 0.8333, 1.0, 0.75, 1.0, 0.75, 0.5, 0.75, 0.5, 0.75, 1.0, 0.6667, 1.0, 0.6667, 0.5, 0.6667, 0.5, 0.6667, 1.0, 0.5833, 1.0, 0.5833, 0.5, 0.5833, 0.5, 0.5833, 1.0, 0.5, 1.0, 0.5, 0.5, 0.5, 0.5, 0.5, 1.0, 0.4167, 1.0, 0.4167, 0.5, 0.4167, 0.5, 0.4167, 1.0, 0.3333, 1.0, 0.3333, 0.5, 0.3333, 0.5, 0.3333, 1.0, 0.25, 1.0, 0.25, 0.5, 0.25, 0.5, 0.25, 1.0, 0.1667, 1.0, 0.1667, 0.5, 0.37, 0.4578, 0.25, 0.49, 0.13, 0.4578, 0.04215, 0.37, 0.01, 0.25, 0.04215, 0.13, 0.13, 0.04215, 0.25, 0.01, 0.37, 0.04215, 0.4578, 0.13, 0.49, 0.25, 0.4578, 0.37, 0.1667, 0.5, 0.1667, 1.0, 0.08333, 1.0, 0.08333, 0.5, 0.08333, 0.5, 0.08333, 1.0, 7.451e-08, 1.0, 7.451e-08, 0.5, 0.75, 0.49, 0.87, 0.4578, 0.9578, 0.37, 0.99, 0.25, 0.9578, 0.13, 0.87, 0.04215, 0.75, 0.01, 0.63, 0.04215, 0.5422, 0.13, 0.51, 0.25, 0.5422, 0.37, 0.63, 0.4578])
me_cylinder.materials.append(mat_grenade_greymetal)
me_cylinder.update()
me_cube_001 = bpy.data.meshes.new('Cube.001')
me_cube_001.from_pydata([(-0.5, -0.5, -0.5), (-0.5, -0.5, 0.5), (-0.5, 0.5, -0.5), (-0.5, 0.5, 0.5), (0.5, -0.5, -0.5), (0.5, -0.5, 0.5), (0.5, 0.5, -0.5), (0.5, 0.5, 0.5)], [], [(0, 1, 3, 2), (2, 3, 7, 6), (6, 7, 5, 4), (4, 5, 1, 0), (2, 6, 4, 0), (7, 3, 1, 5)])
_uv = me_cube_001.uv_layers.new(name='UVMap')
_uv.uv.foreach_set('vector', [0.375, 0.0, 0.625, 0.0, 0.625, 0.25, 0.375, 0.25, 0.375, 0.25, 0.625, 0.25, 0.625, 0.5, 0.375, 0.5, 0.375, 0.5, 0.625, 0.5, 0.625, 0.75, 0.375, 0.75, 0.375, 0.75, 0.625, 0.75, 0.625, 1.0, 0.375, 1.0, 0.125, 0.5, 0.375, 0.5, 0.375, 0.75, 0.125, 0.75, 0.625, 0.5, 0.875, 0.5, 0.875, 0.75, 0.625, 0.75])
me_cube_001.materials.append(mat_grenade_greymetal)
me_cube_001.update()
me_cube_002 = bpy.data.meshes.new('Cube.002')
me_cube_002.from_pydata([(-0.5, -0.5, -0.5), (-0.5, -0.5, 0.5), (-0.5, 0.5, -0.5), (-0.5, 0.5, 0.5), (0.5, -0.5, -0.5), (0.5, -0.5, 0.5), (0.5, 0.5, -0.5), (0.5, 0.5, 0.5)], [], [(0, 1, 3, 2), (2, 3, 7, 6), (6, 7, 5, 4), (4, 5, 1, 0), (2, 6, 4, 0), (7, 3, 1, 5)])
_uv = me_cube_002.uv_layers.new(name='UVMap')
_uv.uv.foreach_set('vector', [0.375, 0.0, 0.625, 0.0, 0.625, 0.25, 0.375, 0.25, 0.375, 0.25, 0.625, 0.25, 0.625, 0.5, 0.375, 0.5, 0.375, 0.5, 0.625, 0.5, 0.625, 0.75, 0.375, 0.75, 0.375, 0.75, 0.625, 0.75, 0.625, 1.0, 0.375, 1.0, 0.125, 0.5, 0.375, 0.5, 0.375, 0.75, 0.125, 0.75, 0.625, 0.5, 0.875, 0.5, 0.875, 0.75, 0.625, 0.75])
me_cube_002.materials.append(mat_grenade_greymetal)
me_cube_002.update()
me_torus = bpy.data.meshes.new('Torus')
me_torus.from_pydata([(0.14, 0.0, 0.0), (0.1341, 0.0, 0.01414), (0.12, 0.0, 0.02), (0.1059, 0.0, 0.01414), (0.1, 0.0, 2.449e-18), (0.1059, 0.0, -0.01414), (0.12, 0.0, -0.02), (0.1341, 0.0, -0.01414), (0.1293, 0.05358, 0.0), (0.1239, 0.05133, 0.01414), (0.1109, 0.04592, 0.02), (0.0978, 0.04051, 0.01414), (0.09239, 0.03827, 2.449e-18), (0.0978, 0.04051, -0.01414), (0.1109, 0.04592, -0.02), (0.1239, 0.05133, -0.01414), (0.09899, 0.09899, 0.0), (0.09485, 0.09485, 0.01414), (0.08485, 0.08485, 0.02), (0.07485, 0.07485, 0.01414), (0.07071, 0.07071, 2.449e-18), (0.07485, 0.07485, -0.01414), (0.08485, 0.08485, -0.02), (0.09485, 0.09485, -0.01414), (0.05358, 0.1293, 0.0), (0.05133, 0.1239, 0.01414), (0.04592, 0.1109, 0.02), (0.04051, 0.0978, 0.01414), (0.03827, 0.09239, 2.449e-18), (0.04051, 0.0978, -0.01414), (0.04592, 0.1109, -0.02), (0.05133, 0.1239, -0.01414), (1.057e-08, 0.14, 0.0), (1.013e-08, 0.1341, 0.01414), (9.06e-09, 0.12, 0.02), (7.992e-09, 0.1059, 0.01414), (7.55e-09, 0.1, 2.449e-18), (7.992e-09, 0.1059, -0.01414), (9.06e-09, 0.12, -0.02), (1.013e-08, 0.1341, -0.01414), (-0.05358, 0.1293, 0.0), (-0.05133, 0.1239, 0.01414), (-0.04592, 0.1109, 0.02), (-0.04051, 0.0978, 0.01414), (-0.03827, 0.09239, 2.449e-18), (-0.04051, 0.0978, -0.01414), (-0.04592, 0.1109, -0.02), (-0.05133, 0.1239, -0.01414), (-0.09899, 0.09899, 0.0), (-0.09485, 0.09485, 0.01414), (-0.08485, 0.08485, 0.02), (-0.07485, 0.07485, 0.01414), (-0.07071, 0.07071, 2.449e-18), (-0.07485, 0.07485, -0.01414), (-0.08485, 0.08485, -0.02), (-0.09485, 0.09485, -0.01414), (-0.1293, 0.05358, 0.0), (-0.1239, 0.05133, 0.01414), (-0.1109, 0.04592, 0.02), (-0.0978, 0.04051, 0.01414), (-0.09239, 0.03827, 2.449e-18), (-0.0978, 0.04051, -0.01414), (-0.1109, 0.04592, -0.02), (-0.1239, 0.05133, -0.01414), (-0.14, 1.224e-08, 0.0), (-0.1341, 1.173e-08, 0.01414), (-0.12, 1.049e-08, 0.02), (-0.1059, 9.254e-09, 0.01414), (-0.1, 8.742e-09, 2.449e-18), (-0.1059, 9.254e-09, -0.01414), (-0.12, 1.049e-08, -0.02), (-0.1341, 1.173e-08, -0.01414), (-0.1293, -0.05358, 0.0), (-0.1239, -0.05133, 0.01414), (-0.1109, -0.04592, 0.02), (-0.0978, -0.04051, 0.01414), (-0.09239, -0.03827, 2.449e-18), (-0.0978, -0.04051, -0.01414), (-0.1109, -0.04592, -0.02), (-0.1239, -0.05133, -0.01414), (-0.09899, -0.09899, 0.0), (-0.09485, -0.09485, 0.01414), (-0.08485, -0.08485, 0.02), (-0.07485, -0.07485, 0.01414), (-0.07071, -0.07071, 2.449e-18), (-0.07485, -0.07485, -0.01414), (-0.08485, -0.08485, -0.02), (-0.09485, -0.09485, -0.01414), (-0.05358, -0.1293, 0.0), (-0.05133, -0.1239, 0.01414), (-0.04592, -0.1109, 0.02), (-0.04051, -0.0978, 0.01414), (-0.03827, -0.09239, 2.449e-18), (-0.04051, -0.0978, -0.01414), (-0.04592, -0.1109, -0.02), (-0.05133, -0.1239, -0.01414), (1.057e-08, -0.14, 0.0), (1.013e-08, -0.1341, 0.01414), (9.06e-09, -0.12, 0.02), (7.992e-09, -0.1059, 0.01414), (7.55e-09, -0.1, 2.449e-18), (7.992e-09, -0.1059, -0.01414), (9.06e-09, -0.12, -0.02), (1.013e-08, -0.1341, -0.01414), (0.05358, -0.1293, 0.0), (0.05133, -0.1239, 0.01414), (0.04592, -0.1109, 0.02), (0.04051, -0.0978, 0.01414), (0.03827, -0.09239, 2.449e-18), (0.04051, -0.0978, -0.01414), (0.04592, -0.1109, -0.02), (0.05133, -0.1239, -0.01414), (0.09899, -0.099, 0.0), (0.09485, -0.09485, 0.01414), (0.08485, -0.08485, 0.02), (0.07485, -0.07485, 0.01414), (0.07071, -0.07071, 2.449e-18), (0.07485, -0.07485, -0.01414), (0.08485, -0.08485, -0.02), (0.09485, -0.09485, -0.01414), (0.1293, -0.05358, 0.0), (0.1239, -0.05133, 0.01414), (0.1109, -0.04592, 0.02), (0.0978, -0.04051, 0.01414), (0.09239, -0.03827, 2.449e-18), (0.0978, -0.04051, -0.01414), (0.1109, -0.04592, -0.02), (0.1239, -0.05133, -0.01414)], [], [(0, 8, 9, 1), (1, 9, 10, 2), (2, 10, 11, 3), (3, 11, 12, 4), (4, 12, 13, 5), (5, 13, 14, 6), (6, 14, 15, 7), (7, 15, 8, 0), (8, 16, 17, 9), (9, 17, 18, 10), (10, 18, 19, 11), (11, 19, 20, 12), (12, 20, 21, 13), (13, 21, 22, 14), (14, 22, 23, 15), (15, 23, 16, 8), (16, 24, 25, 17), (17, 25, 26, 18), (18, 26, 27, 19), (19, 27, 28, 20), (20, 28, 29, 21), (21, 29, 30, 22), (22, 30, 31, 23), (23, 31, 24, 16), (24, 32, 33, 25), (25, 33, 34, 26), (26, 34, 35, 27), (27, 35, 36, 28), (28, 36, 37, 29), (29, 37, 38, 30), (30, 38, 39, 31), (31, 39, 32, 24), (32, 40, 41, 33), (33, 41, 42, 34), (34, 42, 43, 35), (35, 43, 44, 36), (36, 44, 45, 37), (37, 45, 46, 38), (38, 46, 47, 39), (39, 47, 40, 32), (40, 48, 49, 41), (41, 49, 50, 42), (42, 50, 51, 43), (43, 51, 52, 44), (44, 52, 53, 45), (45, 53, 54, 46), (46, 54, 55, 47), (47, 55, 48, 40), (48, 56, 57, 49), (49, 57, 58, 50), (50, 58, 59, 51), (51, 59, 60, 52), (52, 60, 61, 53), (53, 61, 62, 54), (54, 62, 63, 55), (55, 63, 56, 48), (56, 64, 65, 57), (57, 65, 66, 58), (58, 66, 67, 59), (59, 67, 68, 60), (60, 68, 69, 61), (61, 69, 70, 62), (62, 70, 71, 63), (63, 71, 64, 56), (64, 72, 73, 65), (65, 73, 74, 66), (66, 74, 75, 67), (67, 75, 76, 68), (68, 76, 77, 69), (69, 77, 78, 70), (70, 78, 79, 71), (71, 79, 72, 64), (72, 80, 81, 73), (73, 81, 82, 74), (74, 82, 83, 75), (75, 83, 84, 76), (76, 84, 85, 77), (77, 85, 86, 78), (78, 86, 87, 79), (79, 87, 80, 72), (80, 88, 89, 81), (81, 89, 90, 82), (82, 90, 91, 83), (83, 91, 92, 84), (84, 92, 93, 85), (85, 93, 94, 86), (86, 94, 95, 87), (87, 95, 88, 80), (88, 96, 97, 89), (89, 97, 98, 90), (90, 98, 99, 91), (91, 99, 100, 92), (92, 100, 101, 93), (93, 101, 102, 94), (94, 102, 103, 95), (95, 103, 96, 88), (96, 104, 105, 97), (97, 105, 106, 98), (98, 106, 107, 99), (99, 107, 108, 100), (100, 108, 109, 101), (101, 109, 110, 102), (102, 110, 111, 103), (103, 111, 104, 96), (104, 112, 113, 105), (105, 113, 114, 106), (106, 114, 115, 107), (107, 115, 116, 108), (108, 116, 117, 109), (109, 117, 118, 110), (110, 118, 119, 111), (111, 119, 112, 104), (112, 120, 121, 113), (113, 121, 122, 114), (114, 122, 123, 115), (115, 123, 124, 116), (116, 124, 125, 117), (117, 125, 126, 118), (118, 126, 127, 119), (119, 127, 120, 112), (120, 0, 1, 121), (121, 1, 2, 122), (122, 2, 3, 123), (123, 3, 4, 124), (124, 4, 5, 125), (125, 5, 6, 126), (126, 6, 7, 127), (127, 7, 0, 120)])
_uv = me_torus.uv_layers.new(name='UVMap')
_uv.uv.foreach_set('vector', [0.5, 0.5, 0.5625, 0.5, 0.5625, 0.625, 0.5, 0.625, 0.5, 0.625, 0.5625, 0.625, 0.5625, 0.75, 0.5, 0.75, 0.5, 0.75, 0.5625, 0.75, 0.5625, 0.875, 0.5, 0.875, 0.5, 0.875, 0.5625, 0.875, 0.5625, 1.0, 0.5, 1.0, 0.5, 0.0, 0.5625, 0.0, 0.5625, 0.125, 0.5, 0.125, 0.5, 0.125, 0.5625, 0.125, 0.5625, 0.25, 0.5, 0.25, 0.5, 0.25, 0.5625, 0.25, 0.5625, 0.375, 0.5, 0.375, 0.5, 0.375, 0.5625, 0.375, 0.5625, 0.5, 0.5, 0.5, 0.5625, 0.5, 0.625, 0.5, 0.625, 0.625, 0.5625, 0.625, 0.5625, 0.625, 0.625, 0.625, 0.625, 0.75, 0.5625, 0.75, 0.5625, 0.75, 0.625, 0.75, 0.625, 0.875, 0.5625, 0.875, 0.5625, 0.875, 0.625, 0.875, 0.625, 1.0, 0.5625, 1.0, 0.5625, 0.0, 0.625, 0.0, 0.625, 0.125, 0.5625, 0.125, 0.5625, 0.125, 0.625, 0.125, 0.625, 0.25, 0.5625, 0.25, 0.5625, 0.25, 0.625, 0.25, 0.625, 0.375, 0.5625, 0.375, 0.5625, 0.375, 0.625, 0.375, 0.625, 0.5, 0.5625, 0.5, 0.625, 0.5, 0.6875, 0.5, 0.6875, 0.625, 0.625, 0.625, 0.625, 0.625, 0.6875, 0.625, 0.6875, 0.75, 0.625, 0.75, 0.625, 0.75, 0.6875, 0.75, 0.6875, 0.875, 0.625, 0.875, 0.625, 0.875, 0.6875, 0.875, 0.6875, 1.0, 0.625, 1.0, 0.625, 0.0, 0.6875, 0.0, 0.6875, 0.125, 0.625, 0.125, 0.625, 0.125, 0.6875, 0.125, 0.6875, 0.25, 0.625, 0.25, 0.625, 0.25, 0.6875, 0.25, 0.6875, 0.375, 0.625, 0.375, 0.625, 0.375, 0.6875, 0.375, 0.6875, 0.5, 0.625, 0.5, 0.6875, 0.5, 0.75, 0.5, 0.75, 0.625, 0.6875, 0.625, 0.6875, 0.625, 0.75, 0.625, 0.75, 0.75, 0.6875, 0.75, 0.6875, 0.75, 0.75, 0.75, 0.75, 0.875, 0.6875, 0.875, 0.6875, 0.875, 0.75, 0.875, 0.75, 1.0, 0.6875, 1.0, 0.6875, 0.0, 0.75, 0.0, 0.75, 0.125, 0.6875, 0.125, 0.6875, 0.125, 0.75, 0.125, 0.75, 0.25, 0.6875, 0.25, 0.6875, 0.25, 0.75, 0.25, 0.75, 0.375, 0.6875, 0.375, 0.6875, 0.375, 0.75, 0.375, 0.75, 0.5, 0.6875, 0.5, 0.75, 0.5, 0.8125, 0.5, 0.8125, 0.625, 0.75, 0.625, 0.75, 0.625, 0.8125, 0.625, 0.8125, 0.75, 0.75, 0.75, 0.75, 0.75, 0.8125, 0.75, 0.8125, 0.875, 0.75, 0.875, 0.75, 0.875, 0.8125, 0.875, 0.8125, 1.0, 0.75, 1.0, 0.75, 0.0, 0.8125, 0.0, 0.8125, 0.125, 0.75, 0.125, 0.75, 0.125, 0.8125, 0.125, 0.8125, 0.25, 0.75, 0.25, 0.75, 0.25, 0.8125, 0.25, 0.8125, 0.375, 0.75, 0.375, 0.75, 0.375, 0.8125, 0.375, 0.8125, 0.5, 0.75, 0.5, 0.8125, 0.5, 0.875, 0.5, 0.875, 0.625, 0.8125, 0.625, 0.8125, 0.625, 0.875, 0.625, 0.875, 0.75, 0.8125, 0.75, 0.8125, 0.75, 0.875, 0.75, 0.875, 0.875, 0.8125, 0.875, 0.8125, 0.875, 0.875, 0.875, 0.875, 1.0, 0.8125, 1.0, 0.8125, 0.0, 0.875, 0.0, 0.875, 0.125, 0.8125, 0.125, 0.8125, 0.125, 0.875, 0.125, 0.875, 0.25, 0.8125, 0.25, 0.8125, 0.25, 0.875, 0.25, 0.875, 0.375, 0.8125, 0.375, 0.8125, 0.375, 0.875, 0.375, 0.875, 0.5, 0.8125, 0.5, 0.875, 0.5, 0.9375, 0.5, 0.9375, 0.625, 0.875, 0.625, 0.875, 0.625, 0.9375, 0.625, 0.9375, 0.75, 0.875, 0.75, 0.875, 0.75, 0.9375, 0.75, 0.9375, 0.875, 0.875, 0.875, 0.875, 0.875, 0.9375, 0.875, 0.9375, 1.0, 0.875, 1.0, 0.875, 0.0, 0.9375, 0.0, 0.9375, 0.125, 0.875, 0.125, 0.875, 0.125, 0.9375, 0.125, 0.9375, 0.25, 0.875, 0.25, 0.875, 0.25, 0.9375, 0.25, 0.9375, 0.375, 0.875, 0.375, 0.875, 0.375, 0.9375, 0.375, 0.9375, 0.5, 0.875, 0.5, 0.9375, 0.5, 1.0, 0.5, 1.0, 0.625, 0.9375, 0.625, 0.9375, 0.625, 1.0, 0.625, 1.0, 0.75, 0.9375, 0.75, 0.9375, 0.75, 1.0, 0.75, 1.0, 0.875, 0.9375, 0.875, 0.9375, 0.875, 1.0, 0.875, 1.0, 1.0, 0.9375, 1.0, 0.9375, 0.0, 1.0, 0.0, 1.0, 0.125, 0.9375, 0.125, 0.9375, 0.125, 1.0, 0.125, 1.0, 0.25, 0.9375, 0.25, 0.9375, 0.25, 1.0, 0.25, 1.0, 0.375, 0.9375, 0.375, 0.9375, 0.375, 1.0, 0.375, 1.0, 0.5, 0.9375, 0.5, 0.0, 0.5, 0.0625, 0.5, 0.0625, 0.625, 0.0, 0.625, 0.0, 0.625, 0.0625, 0.625, 0.0625, 0.75, 0.0, 0.75, 0.0, 0.75, 0.0625, 0.75, 0.0625, 0.875, 0.0, 0.875, 0.0, 0.875, 0.0625, 0.875, 0.0625, 1.0, 0.0, 1.0, 0.0, 0.0, 0.0625, 0.0, 0.0625, 0.125, 0.0, 0.125, 0.0, 0.125, 0.0625, 0.125, 0.0625, 0.25, 0.0, 0.25, 0.0, 0.25, 0.0625, 0.25, 0.0625, 0.375, 0.0, 0.375, 0.0, 0.375, 0.0625, 0.375, 0.0625, 0.5, 0.0, 0.5, 0.0625, 0.5, 0.125, 0.5, 0.125, 0.625, 0.0625, 0.625, 0.0625, 0.625, 0.125, 0.625, 0.125, 0.75, 0.0625, 0.75, 0.0625, 0.75, 0.125, 0.75, 0.125, 0.875, 0.0625, 0.875, 0.0625, 0.875, 0.125, 0.875, 0.125, 1.0, 0.0625, 1.0, 0.0625, 0.0, 0.125, 0.0, 0.125, 0.125, 0.0625, 0.125, 0.0625, 0.125, 0.125, 0.125, 0.125, 0.25, 0.0625, 0.25, 0.0625, 0.25, 0.125, 0.25, 0.125, 0.375, 0.0625, 0.375, 0.0625, 0.375, 0.125, 0.375, 0.125, 0.5, 0.0625, 0.5, 0.125, 0.5, 0.1875, 0.5, 0.1875, 0.625, 0.125, 0.625, 0.125, 0.625, 0.1875, 0.625, 0.1875, 0.75, 0.125, 0.75, 0.125, 0.75, 0.1875, 0.75, 0.1875, 0.875, 0.125, 0.875, 0.125, 0.875, 0.1875, 0.875, 0.1875, 1.0, 0.125, 1.0, 0.125, 0.0, 0.1875, 0.0, 0.1875, 0.125, 0.125, 0.125, 0.125, 0.125, 0.1875, 0.125, 0.1875, 0.25, 0.125, 0.25, 0.125, 0.25, 0.1875, 0.25, 0.1875, 0.375, 0.125, 0.375, 0.125, 0.375, 0.1875, 0.375, 0.1875, 0.5, 0.125, 0.5, 0.1875, 0.5, 0.25, 0.5, 0.25, 0.625, 0.1875, 0.625, 0.1875, 0.625, 0.25, 0.625, 0.25, 0.75, 0.1875, 0.75, 0.1875, 0.75, 0.25, 0.75, 0.25, 0.875, 0.1875, 0.875, 0.1875, 0.875, 0.25, 0.875, 0.25, 1.0, 0.1875, 1.0, 0.1875, 0.0, 0.25, 0.0, 0.25, 0.125, 0.1875, 0.125, 0.1875, 0.125, 0.25, 0.125, 0.25, 0.25, 0.1875, 0.25, 0.1875, 0.25, 0.25, 0.25, 0.25, 0.375, 0.1875, 0.375, 0.1875, 0.375, 0.25, 0.375, 0.25, 0.5, 0.1875, 0.5, 0.25, 0.5, 0.3125, 0.5, 0.3125, 0.625, 0.25, 0.625, 0.25, 0.625, 0.3125, 0.625, 0.3125, 0.75, 0.25, 0.75, 0.25, 0.75, 0.3125, 0.75, 0.3125, 0.875, 0.25, 0.875, 0.25, 0.875, 0.3125, 0.875, 0.3125, 1.0, 0.25, 1.0, 0.25, 0.0, 0.3125, 0.0, 0.3125, 0.125, 0.25, 0.125, 0.25, 0.125, 0.3125, 0.125, 0.3125, 0.25, 0.25, 0.25, 0.25, 0.25, 0.3125, 0.25, 0.3125, 0.375, 0.25, 0.375, 0.25, 0.375, 0.3125, 0.375, 0.3125, 0.5, 0.25, 0.5, 0.3125, 0.5, 0.375, 0.5, 0.375, 0.625, 0.3125, 0.625, 0.3125, 0.625, 0.375, 0.625, 0.375, 0.75, 0.3125, 0.75, 0.3125, 0.75, 0.375, 0.75, 0.375, 0.875, 0.3125, 0.875, 0.3125, 0.875, 0.375, 0.875, 0.375, 1.0, 0.3125, 1.0, 0.3125, 0.0, 0.375, 0.0, 0.375, 0.125, 0.3125, 0.125, 0.3125, 0.125, 0.375, 0.125, 0.375, 0.25, 0.3125, 0.25, 0.3125, 0.25, 0.375, 0.25, 0.375, 0.375, 0.3125, 0.375, 0.3125, 0.375, 0.375, 0.375, 0.375, 0.5, 0.3125, 0.5, 0.375, 0.5, 0.4375, 0.5, 0.4375, 0.625, 0.375, 0.625, 0.375, 0.625, 0.4375, 0.625, 0.4375, 0.75, 0.375, 0.75, 0.375, 0.75, 0.4375, 0.75, 0.4375, 0.875, 0.375, 0.875, 0.375, 0.875, 0.4375, 0.875, 0.4375, 1.0, 0.375, 1.0, 0.375, 0.0, 0.4375, 0.0, 0.4375, 0.125, 0.375, 0.125, 0.375, 0.125, 0.4375, 0.125, 0.4375, 0.25, 0.375, 0.25, 0.375, 0.25, 0.4375, 0.25, 0.4375, 0.375, 0.375, 0.375, 0.375, 0.375, 0.4375, 0.375, 0.4375, 0.5, 0.375, 0.5, 0.4375, 0.5, 0.5, 0.5, 0.5, 0.625, 0.4375, 0.625, 0.4375, 0.625, 0.5, 0.625, 0.5, 0.75, 0.4375, 0.75, 0.4375, 0.75, 0.5, 0.75, 0.5, 0.875, 0.4375, 0.875, 0.4375, 0.875, 0.5, 0.875, 0.5, 1.0, 0.4375, 1.0, 0.4375, 0.0, 0.5, 0.0, 0.5, 0.125, 0.4375, 0.125, 0.4375, 0.125, 0.5, 0.125, 0.5, 0.25, 0.4375, 0.25, 0.4375, 0.25, 0.5, 0.25, 0.5, 0.375, 0.4375, 0.375, 0.4375, 0.375, 0.5, 0.375, 0.5, 0.5, 0.4375, 0.5])
me_torus.materials.append(mat_grenade_greymetal)
me_torus.update()
me_cylinder_001 = bpy.data.meshes.new('Cylinder.001')
me_cylinder_001.from_pydata([(0.0, 0.018, -0.15), (0.0, 0.018, 0.15), (0.01273, 0.01273, -0.15), (0.01273, 0.01273, 0.15), (0.018, 0.0, -0.15), (0.018, 0.0, 0.15), (0.01273, -0.01273, -0.15), (0.01273, -0.01273, 0.15), (0.0, -0.018, -0.15), (0.0, -0.018, 0.15), (-0.01273, -0.01273, -0.15), (-0.01273, -0.01273, 0.15), (-0.018, 0.0, -0.15), (-0.018, 0.0, 0.15), (-0.01273, 0.01273, -0.15), (-0.01273, 0.01273, 0.15)], [], [(0, 1, 3, 2), (2, 3, 5, 4), (4, 5, 7, 6), (6, 7, 9, 8), (8, 9, 11, 10), (10, 11, 13, 12), (3, 1, 15, 13, 11, 9, 7, 5), (12, 13, 15, 14), (14, 15, 1, 0), (0, 2, 4, 6, 8, 10, 12, 14)])
_uv = me_cylinder_001.uv_layers.new(name='UVMap')
_uv.uv.foreach_set('vector', [1.0, 0.5, 1.0, 1.0, 0.875, 1.0, 0.875, 0.5, 0.875, 0.5, 0.875, 1.0, 0.75, 1.0, 0.75, 0.5, 0.75, 0.5, 0.75, 1.0, 0.625, 1.0, 0.625, 0.5, 0.625, 0.5, 0.625, 1.0, 0.5, 1.0, 0.5, 0.5, 0.5, 0.5, 0.5, 1.0, 0.375, 1.0, 0.375, 0.5, 0.375, 0.5, 0.375, 1.0, 0.25, 1.0, 0.25, 0.5, 0.4197, 0.4197, 0.25, 0.49, 0.08029, 0.4197, 0.01, 0.25, 0.08029, 0.08029, 0.25, 0.01, 0.4197, 0.08029, 0.49, 0.25, 0.25, 0.5, 0.25, 1.0, 0.125, 1.0, 0.125, 0.5, 0.125, 0.5, 0.125, 1.0, 0.0, 1.0, 0.0, 0.5, 0.75, 0.49, 0.9197, 0.4197, 0.99, 0.25, 0.9197, 0.08029, 0.75, 0.01, 0.5803, 0.08029, 0.51, 0.25, 0.5803, 0.4197])
me_cylinder_001.materials.append(mat_grenade_greymetal)
me_cylinder_001.update()

# ---- objects
ob_light = bpy.data.objects.new('Light', light_light)
ob_camera = bpy.data.objects.new('Camera', cam_camera)
ob_grenade_body = bpy.data.objects.new('Grenade_Body', me_grenadebodymesh)
ob_grenade_fuse = bpy.data.objects.new('Grenade_Fuse', me_cylinder)
ob_grenade_lever = bpy.data.objects.new('Grenade_Lever', me_cube_001)
ob_grenade_levertop = bpy.data.objects.new('Grenade_LeverTop', me_cube_002)
ob_grenade_safetyring = bpy.data.objects.new('Grenade_SafetyRing', me_torus)
ob_grenade_pinbar = bpy.data.objects.new('Grenade_PinBar', me_cylinder_001)

# ---- transforms, parenting, visibility, modifiers, constraints
ob_light.location = (4.076, 1.005, 5.904)
ob_light.rotation_euler = (0.6503, 0.05522, 1.866)
ob_light.lock_rotations_4d = False
ob_light.empty_display_type = 'ARROWS'
ob_light.color = (0.0, 0.0, 0.0, 0.0)
ob_light.lineart.crease_threshold = 0.0
ob_camera.location = (7.359, -6.926, 4.958)
ob_camera.rotation_euler = (1.109, 0.0, 0.8149)
ob_camera.lock_rotations_4d = False
ob_camera.empty_display_type = 'ARROWS'
ob_camera.color = (0.0, 0.0, 0.0, 0.0)
ob_camera.display_type = 'WIRE'
ob_camera.lineart.crease_threshold = 0.0
ob_grenade_body.location = (0.0, 0.0, 0.0)
ob_grenade_fuse.parent = ob_grenade_body
ob_grenade_fuse.location = (0.0, 0.0, 0.75)
ob_grenade_lever.parent = ob_grenade_body
ob_grenade_lever.location = (0.22, 0.0, 0.5)
ob_grenade_lever.rotation_euler = (0.0, 0.2094, 0.0)
ob_grenade_lever.scale = (0.06, 0.16, 0.45)
ob_grenade_levertop.parent = ob_grenade_body
ob_grenade_levertop.location = (0.1, 0.0, 0.85)
ob_grenade_levertop.scale = (0.16, 0.16, 0.05)
ob_grenade_safetyring.parent = ob_grenade_body
ob_grenade_safetyring.location = (-0.25, 0.0, 0.75)
ob_grenade_safetyring.rotation_euler = (0.0, 1.571, 0.0)
ob_grenade_pinbar.parent = ob_grenade_body
ob_grenade_pinbar.location = (-0.08, 0.0, 0.75)
ob_grenade_pinbar.rotation_euler = (0.0, 1.571, 0.0)

# ---- collection membership
col_collection.objects.link(ob_light)
col_collection.objects.link(ob_camera)
col_collection.objects.link(ob_grenade_body)
col_collection.objects.link(ob_grenade_fuse)
col_collection.objects.link(ob_grenade_lever)
col_collection.objects.link(ob_grenade_levertop)
col_collection.objects.link(ob_grenade_safetyring)
col_collection.objects.link(ob_grenade_pinbar)

# ---- scene / render settings (as saved in the file)
scene.camera = ob_camera
scene.frame_start = 1; scene.frame_end = 250; scene.frame_set(1)
scene.render.engine = 'BLENDER_EEVEE_NEXT'
scene.render.bake_bias = 0.0
scene.render.bake_samples = 0
scene.cycles.sampling_pattern = 'TABULATED_SOBOL'
scene.eevee.use_volume_custom_range = False
bpy.context.view_layer.update()
